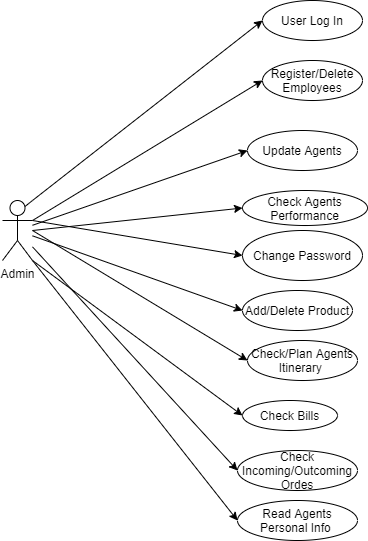

The diagram above was exported from draw.io. Its source (the exported page's mxGraphModel, read from the mxfile embedded in the PNG):
<mxGraphModel dx="868" dy="450" grid="1" gridSize="10" guides="1" tooltips="1" connect="1" arrows="1" fold="1" page="1" pageScale="1" pageWidth="850" pageHeight="1100" math="0" shadow="0">
  <root>
    <mxCell id="0" />
    <mxCell id="1" parent="0" />
    <mxCell id="0ZWFPBK0-aRhRY72y6Sh-1" value="Admin" style="shape=umlActor;verticalLabelPosition=bottom;labelBackgroundColor=#ffffff;verticalAlign=top;html=1;outlineConnect=0;" parent="1" vertex="1">
      <mxGeometry x="40" y="250" width="30" height="60" as="geometry" />
    </mxCell>
    <mxCell id="0ZWFPBK0-aRhRY72y6Sh-2" value="" style="endArrow=classic;html=1;exitX=0.75;exitY=0.1;exitDx=0;exitDy=0;exitPerimeter=0;entryX=0;entryY=0.5;entryDx=0;entryDy=0;" parent="1" source="0ZWFPBK0-aRhRY72y6Sh-1" target="0ZWFPBK0-aRhRY72y6Sh-3" edge="1">
      <mxGeometry width="50" height="50" relative="1" as="geometry">
        <mxPoint x="400" y="260" as="sourcePoint" />
        <mxPoint x="240" y="80" as="targetPoint" />
        <Array as="points">
          <mxPoint x="70" y="250" />
        </Array>
      </mxGeometry>
    </mxCell>
    <mxCell id="0ZWFPBK0-aRhRY72y6Sh-3" value="User Log In" style="ellipse;whiteSpace=wrap;html=1;" parent="1" vertex="1">
      <mxGeometry x="300" y="50" width="100" height="40" as="geometry" />
    </mxCell>
    <mxCell id="0ZWFPBK0-aRhRY72y6Sh-5" value="Register/Delete Employees" style="ellipse;whiteSpace=wrap;html=1;" parent="1" vertex="1">
      <mxGeometry x="300" y="110" width="100" height="40" as="geometry" />
    </mxCell>
    <mxCell id="0ZWFPBK0-aRhRY72y6Sh-6" value="Update Agents" style="ellipse;whiteSpace=wrap;html=1;" parent="1" vertex="1">
      <mxGeometry x="285" y="180" width="110" height="40" as="geometry" />
    </mxCell>
    <mxCell id="0ZWFPBK0-aRhRY72y6Sh-7" value="Add/Delete Product" style="ellipse;whiteSpace=wrap;html=1;" parent="1" vertex="1">
      <mxGeometry x="280" y="340" width="110" height="40" as="geometry" />
    </mxCell>
    <mxCell id="0ZWFPBK0-aRhRY72y6Sh-8" value="Check/Plan Agents Itinerary&amp;nbsp;" style="ellipse;whiteSpace=wrap;html=1;" parent="1" vertex="1">
      <mxGeometry x="285" y="390" width="110" height="40" as="geometry" />
    </mxCell>
    <mxCell id="0ZWFPBK0-aRhRY72y6Sh-12" value="" style="endArrow=classic;html=1;exitX=1;exitY=0.3333333333333333;exitDx=0;exitDy=0;exitPerimeter=0;entryX=0;entryY=0.5;entryDx=0;entryDy=0;" parent="1" source="0ZWFPBK0-aRhRY72y6Sh-1" edge="1" target="0ZWFPBK0-aRhRY72y6Sh-5">
      <mxGeometry width="50" height="50" relative="1" as="geometry">
        <mxPoint x="400" y="260" as="sourcePoint" />
        <mxPoint x="237" y="160" as="targetPoint" />
      </mxGeometry>
    </mxCell>
    <mxCell id="0ZWFPBK0-aRhRY72y6Sh-13" value="" style="endArrow=classic;html=1;entryX=0;entryY=0.5;entryDx=0;entryDy=0;" parent="1" source="0ZWFPBK0-aRhRY72y6Sh-1" target="0ZWFPBK0-aRhRY72y6Sh-6" edge="1">
      <mxGeometry width="50" height="50" relative="1" as="geometry">
        <mxPoint x="400" y="260" as="sourcePoint" />
        <mxPoint x="450" y="210" as="targetPoint" />
      </mxGeometry>
    </mxCell>
    <mxCell id="0ZWFPBK0-aRhRY72y6Sh-14" value="" style="endArrow=classic;html=1;entryX=0;entryY=0.5;entryDx=0;entryDy=0;" parent="1" source="0ZWFPBK0-aRhRY72y6Sh-1" target="0ZWFPBK0-aRhRY72y6Sh-7" edge="1">
      <mxGeometry width="50" height="50" relative="1" as="geometry">
        <mxPoint x="400" y="260" as="sourcePoint" />
        <mxPoint x="450" y="210" as="targetPoint" />
      </mxGeometry>
    </mxCell>
    <mxCell id="0ZWFPBK0-aRhRY72y6Sh-15" value="" style="endArrow=classic;html=1;entryX=0;entryY=0.5;entryDx=0;entryDy=0;" parent="1" target="0ZWFPBK0-aRhRY72y6Sh-8" edge="1">
      <mxGeometry width="50" height="50" relative="1" as="geometry">
        <mxPoint x="70" y="280" as="sourcePoint" />
        <mxPoint x="450" y="210" as="targetPoint" />
      </mxGeometry>
    </mxCell>
    <mxCell id="0ZWFPBK0-aRhRY72y6Sh-16" value="" style="endArrow=classic;html=1;entryX=0;entryY=0.5;entryDx=0;entryDy=0;" parent="1" source="0ZWFPBK0-aRhRY72y6Sh-1" target="0ZWFPBK0-aRhRY72y6Sh-37" edge="1">
      <mxGeometry width="50" height="50" relative="1" as="geometry">
        <mxPoint x="400" y="260" as="sourcePoint" />
        <mxPoint x="220" y="440" as="targetPoint" />
      </mxGeometry>
    </mxCell>
    <mxCell id="0ZWFPBK0-aRhRY72y6Sh-33" value="Check Agents Performance" style="ellipse;whiteSpace=wrap;html=1;" parent="1" vertex="1">
      <mxGeometry x="280" y="240" width="125" height="35" as="geometry" />
    </mxCell>
    <mxCell id="0ZWFPBK0-aRhRY72y6Sh-37" value="Check Incoming/Outcoming Ordes" style="ellipse;whiteSpace=wrap;html=1;" parent="1" vertex="1">
      <mxGeometry x="275" y="500" width="120" height="40" as="geometry" />
    </mxCell>
    <mxCell id="0ZWFPBK0-aRhRY72y6Sh-38" value="Check Bills" style="ellipse;whiteSpace=wrap;html=1;" parent="1" vertex="1">
      <mxGeometry x="280" y="450" width="95" height="30" as="geometry" />
    </mxCell>
    <mxCell id="HcH4gbBgYnsFhlwLJ1Vi-1" value="" style="endArrow=classic;html=1;entryX=0;entryY=0.5;entryDx=0;entryDy=0;" edge="1" parent="1" target="0ZWFPBK0-aRhRY72y6Sh-33">
      <mxGeometry width="50" height="50" relative="1" as="geometry">
        <mxPoint x="70" y="280" as="sourcePoint" />
        <mxPoint x="450" y="240" as="targetPoint" />
      </mxGeometry>
    </mxCell>
    <mxCell id="HcH4gbBgYnsFhlwLJ1Vi-2" value="" style="endArrow=classic;html=1;exitX=1;exitY=1;exitDx=0;exitDy=0;exitPerimeter=0;entryX=0;entryY=0.5;entryDx=0;entryDy=0;" edge="1" parent="1" source="0ZWFPBK0-aRhRY72y6Sh-1" target="HcH4gbBgYnsFhlwLJ1Vi-5">
      <mxGeometry width="50" height="50" relative="1" as="geometry">
        <mxPoint x="400" y="370" as="sourcePoint" />
        <mxPoint x="305" y="520" as="targetPoint" />
      </mxGeometry>
    </mxCell>
    <mxCell id="HcH4gbBgYnsFhlwLJ1Vi-3" value="" style="endArrow=classic;html=1;exitX=1;exitY=1;exitDx=0;exitDy=0;exitPerimeter=0;entryX=0;entryY=0.5;entryDx=0;entryDy=0;" edge="1" parent="1" source="0ZWFPBK0-aRhRY72y6Sh-1" target="0ZWFPBK0-aRhRY72y6Sh-38">
      <mxGeometry width="50" height="50" relative="1" as="geometry">
        <mxPoint x="400" y="370" as="sourcePoint" />
        <mxPoint x="450" y="320" as="targetPoint" />
      </mxGeometry>
    </mxCell>
    <mxCell id="HcH4gbBgYnsFhlwLJ1Vi-4" value="Change Password" style="ellipse;whiteSpace=wrap;html=1;" vertex="1" parent="1">
      <mxGeometry x="280" y="280" width="120" height="50" as="geometry" />
    </mxCell>
    <mxCell id="HcH4gbBgYnsFhlwLJ1Vi-5" value="Read Agents Personal Info&amp;nbsp;" style="ellipse;whiteSpace=wrap;html=1;" vertex="1" parent="1">
      <mxGeometry x="275" y="550" width="120" height="40" as="geometry" />
    </mxCell>
    <mxCell id="HcH4gbBgYnsFhlwLJ1Vi-9" value="" style="endArrow=classic;html=1;exitX=1;exitY=0.3333333333333333;exitDx=0;exitDy=0;exitPerimeter=0;entryX=0;entryY=0.5;entryDx=0;entryDy=0;" edge="1" parent="1" source="0ZWFPBK0-aRhRY72y6Sh-1" target="HcH4gbBgYnsFhlwLJ1Vi-4">
      <mxGeometry width="50" height="50" relative="1" as="geometry">
        <mxPoint x="400" y="410" as="sourcePoint" />
        <mxPoint x="450" y="360" as="targetPoint" />
      </mxGeometry>
    </mxCell>
  </root>
</mxGraphModel>